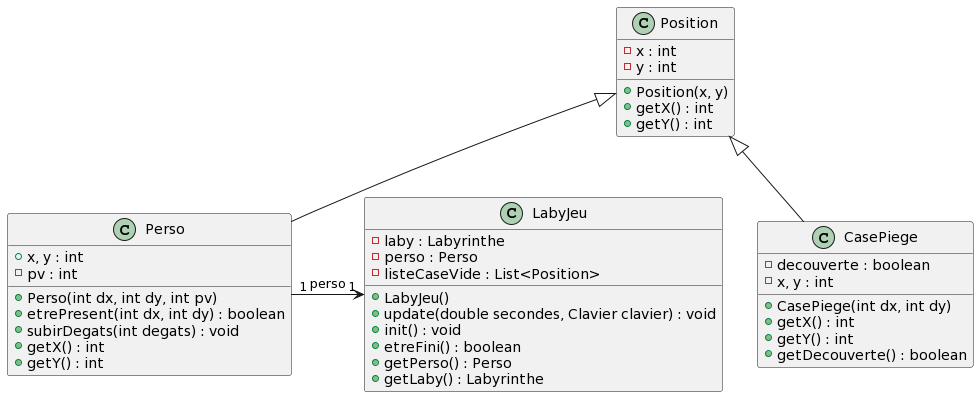

The diagram above was rendered by PlantUML. Its source (embedded in the PNG):
@startuml
'https://plantuml.com/class-diagram
'''classes
class Position {
- x : int
- y : int
+ Position(x, y)
+ getX() : int
+ getY() : int
}

class Perso {
+x, y : int
- pv : int
+ Perso(int dx, int dy, int pv)
+ etrePresent(int dx, int dy) : boolean
+ subirDegats(int degats) : void
+ getX() : int
+ getY() : int
}

class CasePiege {
- decouverte : boolean
- x, y : int
+ CasePiege(int dx, int dy)
+ getX() : int
+ getY() : int
+ getDecouverte() : boolean
}

class LabyJeu {
- laby : Labyrinthe
- perso : Perso
- listeCaseVide : List<Position>
+ LabyJeu()
+ update(double secondes, Clavier clavier) : void
+ init() : void
+ etreFini() : boolean
+ getPerso() : Perso
+ getLaby() : Labyrinthe
}

Position <|-- Perso
Position <|-- CasePiege
Perso "1" -> "1" LabyJeu : perso
@enduml